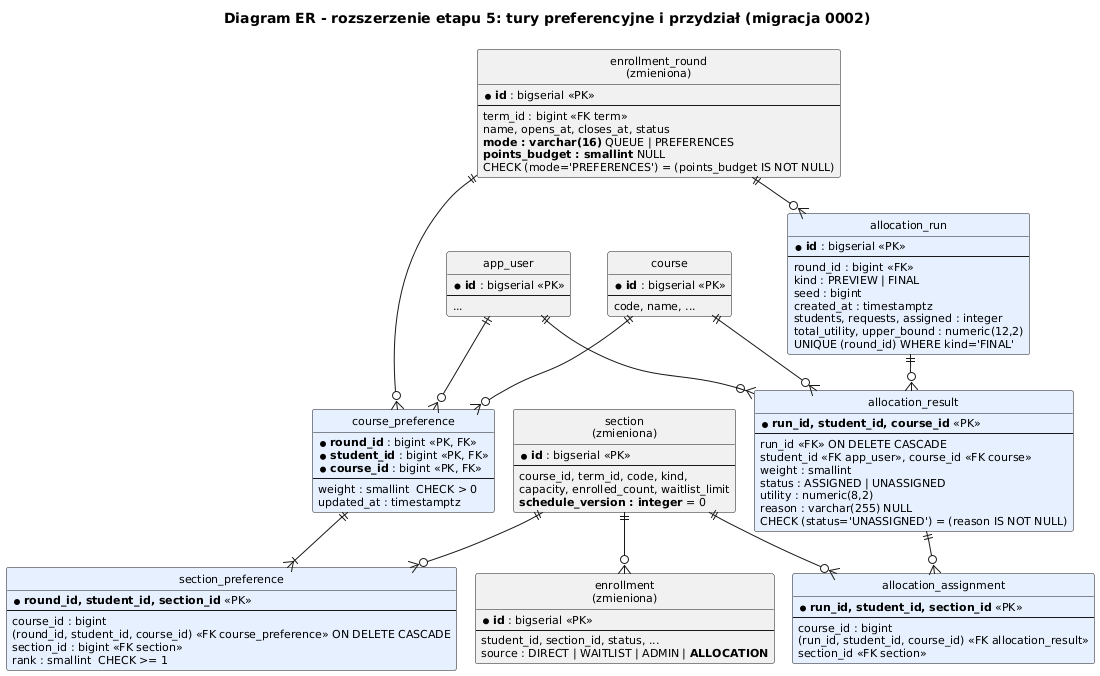

The diagram above was rendered by PlantUML. Its source (embedded in the PNG):
@startuml er_preferencje
!pragma layout smetana
title Diagram ER - rozszerzenie etapu 5: tury preferencyjne i przydział (migracja 0002)
skinparam shadowing false
skinparam defaultFontSize 11
hide circle
skinparam linetype ortho

entity "enrollment_round\n(zmieniona)" as er {
  * **id** : bigserial <<PK>>
  --
  term_id : bigint <<FK term>>
  name, opens_at, closes_at, status
  **mode : varchar(16)** QUEUE | PREFERENCES
  **points_budget : smallint** NULL
  CHECK (mode='PREFERENCES') = (points_budget IS NOT NULL)
}
entity "section\n(zmieniona)" as sec {
  * **id** : bigserial <<PK>>
  --
  course_id, term_id, code, kind,
  capacity, enrolled_count, waitlist_limit
  **schedule_version : integer** = 0
}
entity "enrollment\n(zmieniona)" as en {
  * **id** : bigserial <<PK>>
  --
  student_id, section_id, status, ...
  source : DIRECT | WAITLIST | ADMIN | **ALLOCATION**
}
entity "app_user" as u {
  * **id** : bigserial <<PK>>
  --
  ...
}
entity "course" as c {
  * **id** : bigserial <<PK>>
  --
  code, name, ...
}

entity "course_preference" as cp #E7F0FF {
  * **round_id** : bigint <<PK, FK>>
  * **student_id** : bigint <<PK, FK>>
  * **course_id** : bigint <<PK, FK>>
  --
  weight : smallint  CHECK > 0
  updated_at : timestamptz
}
entity "section_preference" as sp #E7F0FF {
  * **round_id, student_id, section_id** <<PK>>
  --
  course_id : bigint
  (round_id, student_id, course_id) <<FK course_preference>> ON DELETE CASCADE
  section_id : bigint <<FK section>>
  rank : smallint  CHECK >= 1
}
entity "allocation_run" as run #E7F0FF {
  * **id** : bigserial <<PK>>
  --
  round_id : bigint <<FK>>
  kind : PREVIEW | FINAL
  seed : bigint
  created_at : timestamptz
  students, requests, assigned : integer
  total_utility, upper_bound : numeric(12,2)
  UNIQUE (round_id) WHERE kind='FINAL'
}
entity "allocation_result" as res #E7F0FF {
  * **run_id, student_id, course_id** <<PK>>
  --
  run_id <<FK>> ON DELETE CASCADE
  student_id <<FK app_user>>, course_id <<FK course>>
  weight : smallint
  status : ASSIGNED | UNASSIGNED
  utility : numeric(8,2)
  reason : varchar(255) NULL
  CHECK (status='UNASSIGNED') = (reason IS NOT NULL)
}
entity "allocation_assignment" as aa #E7F0FF {
  * **run_id, student_id, section_id** <<PK>>
  --
  course_id : bigint
  (run_id, student_id, course_id) <<FK allocation_result>>
  section_id <<FK section>>
}

er ||--o{ cp
u ||--o{ cp
c ||--o{ cp
cp ||--|{ sp
sec ||--o{ sp
er ||--o{ run
run ||--o{ res
u ||--o{ res
c ||--o{ res
res ||--o{ aa
sec ||--o{ aa
sec ||--o{ en
@enduml